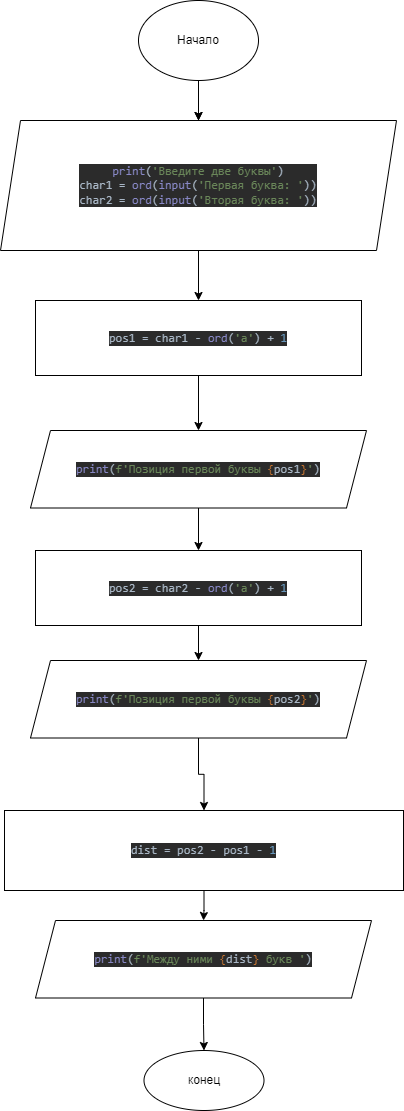

The diagram above was exported from draw.io. Its source (the exported page's mxGraphModel, read from the mxfile embedded in the PNG):
<mxGraphModel dx="1422" dy="762" grid="1" gridSize="10" guides="1" tooltips="1" connect="1" arrows="1" fold="1" page="1" pageScale="1" pageWidth="827" pageHeight="1169" math="0" shadow="0">
  <root>
    <mxCell id="0" />
    <mxCell id="1" parent="0" />
    <mxCell id="r88AKsvn4pSmTwS_N5Om-45" value="" style="edgeStyle=orthogonalEdgeStyle;rounded=0;orthogonalLoop=1;jettySize=auto;html=1;entryX=0.5;entryY=0;entryDx=0;entryDy=0;" edge="1" parent="1" source="r88AKsvn4pSmTwS_N5Om-18" target="r88AKsvn4pSmTwS_N5Om-63">
      <mxGeometry relative="1" as="geometry">
        <mxPoint x="413.5" y="110" as="targetPoint" />
      </mxGeometry>
    </mxCell>
    <mxCell id="r88AKsvn4pSmTwS_N5Om-18" value="Начало" style="ellipse;whiteSpace=wrap;html=1;" vertex="1" parent="1">
      <mxGeometry x="354" y="10" width="120" height="80" as="geometry" />
    </mxCell>
    <mxCell id="r88AKsvn4pSmTwS_N5Om-42" value="конец&lt;br&gt;" style="ellipse;whiteSpace=wrap;html=1;" vertex="1" parent="1">
      <mxGeometry x="359.5" y="1060" width="120" height="60" as="geometry" />
    </mxCell>
    <mxCell id="r88AKsvn4pSmTwS_N5Om-64" value="" style="edgeStyle=orthogonalEdgeStyle;rounded=0;orthogonalLoop=1;jettySize=auto;html=1;" edge="1" parent="1" target="r88AKsvn4pSmTwS_N5Om-63">
      <mxGeometry relative="1" as="geometry">
        <mxPoint x="414" y="170" as="sourcePoint" />
      </mxGeometry>
    </mxCell>
    <mxCell id="r88AKsvn4pSmTwS_N5Om-66" value="" style="edgeStyle=orthogonalEdgeStyle;rounded=0;orthogonalLoop=1;jettySize=auto;html=1;" edge="1" parent="1" source="r88AKsvn4pSmTwS_N5Om-63" target="r88AKsvn4pSmTwS_N5Om-65">
      <mxGeometry relative="1" as="geometry" />
    </mxCell>
    <mxCell id="r88AKsvn4pSmTwS_N5Om-63" value="&lt;pre style=&quot;background-color: #2b2b2b ; color: #a9b7c6 ; font-family: &amp;#34;jetbrains mono&amp;#34; , monospace ; font-size: 9 8pt&quot;&gt;&lt;pre style=&quot;font-family: &amp;#34;jetbrains mono&amp;#34; , monospace&quot;&gt;&lt;span style=&quot;color: #8888c6&quot;&gt;print&lt;/span&gt;(&lt;span style=&quot;color: #6a8759&quot;&gt;'Введите две буквы'&lt;/span&gt;)&lt;br&gt;char1 = &lt;span style=&quot;color: #8888c6&quot;&gt;ord&lt;/span&gt;(&lt;span style=&quot;color: #8888c6&quot;&gt;input&lt;/span&gt;(&lt;span style=&quot;color: #6a8759&quot;&gt;'Первая буква: '&lt;/span&gt;))&lt;br&gt;char2 = &lt;span style=&quot;color: #8888c6&quot;&gt;ord&lt;/span&gt;(&lt;span style=&quot;color: #8888c6&quot;&gt;input&lt;/span&gt;(&lt;span style=&quot;color: #6a8759&quot;&gt;'Вторая буква: '&lt;/span&gt;))&lt;/pre&gt;&lt;/pre&gt;" style="shape=parallelogram;perimeter=parallelogramPerimeter;whiteSpace=wrap;html=1;fixedSize=1;" vertex="1" parent="1">
      <mxGeometry x="216" y="130" width="396" height="130" as="geometry" />
    </mxCell>
    <mxCell id="r88AKsvn4pSmTwS_N5Om-68" value="" style="edgeStyle=orthogonalEdgeStyle;rounded=0;orthogonalLoop=1;jettySize=auto;html=1;" edge="1" parent="1" source="r88AKsvn4pSmTwS_N5Om-65" target="r88AKsvn4pSmTwS_N5Om-67">
      <mxGeometry relative="1" as="geometry" />
    </mxCell>
    <mxCell id="r88AKsvn4pSmTwS_N5Om-65" value="&lt;pre style=&quot;background-color: #2b2b2b ; color: #a9b7c6 ; font-family: &amp;#34;jetbrains mono&amp;#34; , monospace ; font-size: 9 8pt&quot;&gt;&lt;pre style=&quot;font-family: &amp;#34;jetbrains mono&amp;#34; , monospace&quot;&gt;pos1 = char1 - &lt;span style=&quot;color: #8888c6&quot;&gt;ord&lt;/span&gt;(&lt;span style=&quot;color: #6a8759&quot;&gt;'a'&lt;/span&gt;) + &lt;span style=&quot;color: #6897bb&quot;&gt;1&lt;/span&gt;&lt;/pre&gt;&lt;/pre&gt;" style="whiteSpace=wrap;html=1;" vertex="1" parent="1">
      <mxGeometry x="251" y="310" width="326" height="75" as="geometry" />
    </mxCell>
    <mxCell id="r88AKsvn4pSmTwS_N5Om-83" value="" style="edgeStyle=orthogonalEdgeStyle;rounded=0;orthogonalLoop=1;jettySize=auto;html=1;" edge="1" parent="1" source="r88AKsvn4pSmTwS_N5Om-67" target="r88AKsvn4pSmTwS_N5Om-72">
      <mxGeometry relative="1" as="geometry" />
    </mxCell>
    <mxCell id="r88AKsvn4pSmTwS_N5Om-67" value="&lt;pre style=&quot;background-color: #2b2b2b ; color: #a9b7c6 ; font-family: &amp;#34;jetbrains mono&amp;#34; , monospace ; font-size: 9 8pt&quot;&gt;&lt;pre style=&quot;font-family: &amp;#34;jetbrains mono&amp;#34; , monospace&quot;&gt;&lt;span style=&quot;color: #8888c6&quot;&gt;print&lt;/span&gt;(&lt;span style=&quot;color: #6a8759&quot;&gt;f'Позиция первой буквы &lt;/span&gt;&lt;span style=&quot;color: #cc7832&quot;&gt;{&lt;/span&gt;pos1&lt;span style=&quot;color: #cc7832&quot;&gt;}&lt;/span&gt;&lt;span style=&quot;color: #6a8759&quot;&gt;'&lt;/span&gt;)&lt;/pre&gt;&lt;/pre&gt;" style="shape=parallelogram;perimeter=parallelogramPerimeter;whiteSpace=wrap;html=1;fixedSize=1;" vertex="1" parent="1">
      <mxGeometry x="246" y="440" width="336" height="77.5" as="geometry" />
    </mxCell>
    <mxCell id="r88AKsvn4pSmTwS_N5Om-84" value="" style="edgeStyle=orthogonalEdgeStyle;rounded=0;orthogonalLoop=1;jettySize=auto;html=1;" edge="1" parent="1" source="r88AKsvn4pSmTwS_N5Om-72" target="r88AKsvn4pSmTwS_N5Om-73">
      <mxGeometry relative="1" as="geometry" />
    </mxCell>
    <mxCell id="r88AKsvn4pSmTwS_N5Om-72" value="&lt;pre style=&quot;background-color: #2b2b2b ; color: #a9b7c6 ; font-family: &amp;#34;jetbrains mono&amp;#34; , monospace ; font-size: 9 8pt&quot;&gt;&lt;pre style=&quot;font-family: &amp;#34;jetbrains mono&amp;#34; , monospace&quot;&gt;pos2 = char2 - &lt;span style=&quot;color: #8888c6&quot;&gt;ord&lt;/span&gt;(&lt;span style=&quot;color: #6a8759&quot;&gt;'a'&lt;/span&gt;) + &lt;span style=&quot;color: #6897bb&quot;&gt;1&lt;/span&gt;&lt;/pre&gt;&lt;/pre&gt;" style="whiteSpace=wrap;html=1;" vertex="1" parent="1">
      <mxGeometry x="251" y="560" width="326" height="75" as="geometry" />
    </mxCell>
    <mxCell id="r88AKsvn4pSmTwS_N5Om-85" value="" style="edgeStyle=orthogonalEdgeStyle;rounded=0;orthogonalLoop=1;jettySize=auto;html=1;" edge="1" parent="1" source="r88AKsvn4pSmTwS_N5Om-73" target="r88AKsvn4pSmTwS_N5Om-77">
      <mxGeometry relative="1" as="geometry" />
    </mxCell>
    <mxCell id="r88AKsvn4pSmTwS_N5Om-73" value="&lt;pre style=&quot;background-color: #2b2b2b ; color: #a9b7c6 ; font-family: &amp;#34;jetbrains mono&amp;#34; , monospace ; font-size: 9 8pt&quot;&gt;&lt;pre style=&quot;font-family: &amp;#34;jetbrains mono&amp;#34; , monospace&quot;&gt;&lt;span style=&quot;color: #8888c6&quot;&gt;print&lt;/span&gt;(&lt;span style=&quot;color: #6a8759&quot;&gt;f'Позиция первой буквы &lt;/span&gt;&lt;span style=&quot;color: #cc7832&quot;&gt;{&lt;/span&gt;pos2&lt;span style=&quot;color: #cc7832&quot;&gt;}&lt;/span&gt;&lt;span style=&quot;color: #6a8759&quot;&gt;'&lt;/span&gt;)&lt;/pre&gt;&lt;/pre&gt;" style="shape=parallelogram;perimeter=parallelogramPerimeter;whiteSpace=wrap;html=1;fixedSize=1;" vertex="1" parent="1">
      <mxGeometry x="246" y="670" width="336" height="77.5" as="geometry" />
    </mxCell>
    <mxCell id="r88AKsvn4pSmTwS_N5Om-76" value="" style="edgeStyle=orthogonalEdgeStyle;rounded=0;orthogonalLoop=1;jettySize=auto;html=1;" edge="1" parent="1" source="r88AKsvn4pSmTwS_N5Om-77" target="r88AKsvn4pSmTwS_N5Om-78">
      <mxGeometry relative="1" as="geometry" />
    </mxCell>
    <mxCell id="r88AKsvn4pSmTwS_N5Om-77" value="&lt;pre style=&quot;background-color: #2b2b2b ; color: #a9b7c6 ; font-family: &amp;#34;jetbrains mono&amp;#34; , monospace ; font-size: 9 8pt&quot;&gt;&lt;pre style=&quot;font-family: &amp;#34;jetbrains mono&amp;#34; , monospace&quot;&gt;dist = pos2 - pos1 - &lt;span style=&quot;color: #6897bb&quot;&gt;1&lt;/span&gt;&lt;/pre&gt;&lt;/pre&gt;" style="whiteSpace=wrap;html=1;" vertex="1" parent="1">
      <mxGeometry x="220" y="820" width="399" height="80" as="geometry" />
    </mxCell>
    <mxCell id="r88AKsvn4pSmTwS_N5Om-81" value="" style="edgeStyle=orthogonalEdgeStyle;rounded=0;orthogonalLoop=1;jettySize=auto;html=1;" edge="1" parent="1" source="r88AKsvn4pSmTwS_N5Om-78" target="r88AKsvn4pSmTwS_N5Om-42">
      <mxGeometry relative="1" as="geometry" />
    </mxCell>
    <mxCell id="r88AKsvn4pSmTwS_N5Om-78" value="&lt;pre style=&quot;background-color: #2b2b2b ; color: #a9b7c6 ; font-family: &amp;#34;jetbrains mono&amp;#34; , monospace ; font-size: 9 8pt&quot;&gt;&lt;pre style=&quot;font-family: &amp;#34;jetbrains mono&amp;#34; , monospace&quot;&gt;&lt;pre style=&quot;font-family: &amp;#34;jetbrains mono&amp;#34; , monospace&quot;&gt;&lt;span style=&quot;color: #8888c6&quot;&gt;print&lt;/span&gt;(&lt;span style=&quot;color: #6a8759&quot;&gt;f'Между ними &lt;/span&gt;&lt;span style=&quot;color: #cc7832&quot;&gt;{&lt;/span&gt;dist&lt;span style=&quot;color: #cc7832&quot;&gt;}&lt;/span&gt;&lt;span style=&quot;color: #6a8759&quot;&gt; букв '&lt;/span&gt;)&lt;/pre&gt;&lt;/pre&gt;&lt;/pre&gt;" style="shape=parallelogram;perimeter=parallelogramPerimeter;whiteSpace=wrap;html=1;fixedSize=1;" vertex="1" parent="1">
      <mxGeometry x="251" y="930" width="336" height="77.5" as="geometry" />
    </mxCell>
  </root>
</mxGraphModel>